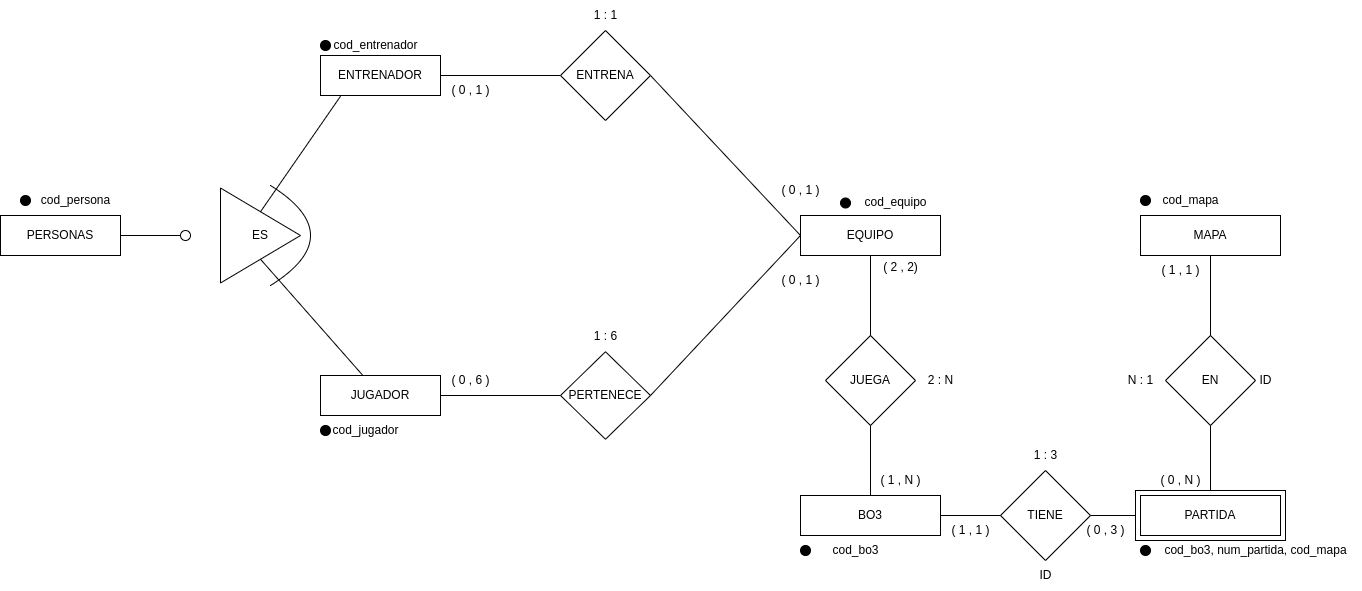

The diagram above was exported from draw.io. Its source (the exported page's mxGraphModel, read from the mxfile embedded in the PNG):
<mxGraphModel dx="2643" dy="936" grid="1" gridSize="10" guides="1" tooltips="1" connect="1" arrows="1" fold="1" page="1" pageScale="1" pageWidth="850" pageHeight="1100" math="0" shadow="0" extFonts="Permanent Marker^https://fonts.googleapis.com/css?family=Permanent+Marker">
  <root>
    <mxCell id="0" />
    <mxCell id="1" parent="0" />
    <mxCell id="B1ixqwJVwgYso4HEvKte-1" value="PERSONAS" style="rounded=0;whiteSpace=wrap;html=1;" parent="1" vertex="1">
      <mxGeometry x="-680" y="480" width="120" height="40" as="geometry" />
    </mxCell>
    <mxCell id="B1ixqwJVwgYso4HEvKte-2" value="JUGADOR" style="rounded=0;whiteSpace=wrap;html=1;" parent="1" vertex="1">
      <mxGeometry x="-360" y="640" width="120" height="40" as="geometry" />
    </mxCell>
    <mxCell id="B1ixqwJVwgYso4HEvKte-3" value="ENTRENADOR" style="rounded=0;whiteSpace=wrap;html=1;" parent="1" vertex="1">
      <mxGeometry x="-360" y="320" width="120" height="40" as="geometry" />
    </mxCell>
    <mxCell id="B1ixqwJVwgYso4HEvKte-7" value="MAPA" style="rounded=0;whiteSpace=wrap;html=1;" parent="1" vertex="1">
      <mxGeometry x="460" y="480" width="140" height="40" as="geometry" />
    </mxCell>
    <mxCell id="B1ixqwJVwgYso4HEvKte-8" value="" style="ellipse;whiteSpace=wrap;html=1;aspect=fixed;fillColor=#000000;" parent="1" vertex="1">
      <mxGeometry x="-660" y="460" width="10" height="10" as="geometry" />
    </mxCell>
    <mxCell id="B1ixqwJVwgYso4HEvKte-11" value="cod_persona" style="text;html=1;align=center;verticalAlign=middle;resizable=0;points=[];autosize=1;strokeColor=none;fillColor=none;" parent="1" vertex="1">
      <mxGeometry x="-650" y="450" width="90" height="30" as="geometry" />
    </mxCell>
    <mxCell id="B1ixqwJVwgYso4HEvKte-14" value="ES" style="triangle;whiteSpace=wrap;html=1;" parent="1" vertex="1">
      <mxGeometry x="-460" y="452.5" width="80" height="95" as="geometry" />
    </mxCell>
    <mxCell id="B1ixqwJVwgYso4HEvKte-16" value="" style="endArrow=none;html=1;rounded=0;entryX=0.5;entryY=1;entryDx=0;entryDy=0;" parent="1" source="B1ixqwJVwgYso4HEvKte-2" target="B1ixqwJVwgYso4HEvKte-14" edge="1">
      <mxGeometry width="50" height="50" relative="1" as="geometry">
        <mxPoint x="-490" y="540" as="sourcePoint" />
        <mxPoint x="-440" y="490" as="targetPoint" />
      </mxGeometry>
    </mxCell>
    <mxCell id="B1ixqwJVwgYso4HEvKte-17" value="" style="endArrow=none;html=1;rounded=0;entryX=0.167;entryY=1.018;entryDx=0;entryDy=0;entryPerimeter=0;exitX=0.5;exitY=0;exitDx=0;exitDy=0;" parent="1" source="B1ixqwJVwgYso4HEvKte-14" target="B1ixqwJVwgYso4HEvKte-3" edge="1">
      <mxGeometry width="50" height="50" relative="1" as="geometry">
        <mxPoint x="-328" y="570" as="sourcePoint" />
        <mxPoint x="-385" y="520" as="targetPoint" />
      </mxGeometry>
    </mxCell>
    <mxCell id="B1ixqwJVwgYso4HEvKte-18" value="" style="endArrow=none;html=1;rounded=0;entryX=1;entryY=0.5;entryDx=0;entryDy=0;" parent="1" target="B1ixqwJVwgYso4HEvKte-1" edge="1">
      <mxGeometry width="50" height="50" relative="1" as="geometry">
        <mxPoint x="-500" y="500" as="sourcePoint" />
        <mxPoint x="-405" y="530" as="targetPoint" />
      </mxGeometry>
    </mxCell>
    <mxCell id="B1ixqwJVwgYso4HEvKte-19" value="" style="ellipse;whiteSpace=wrap;html=1;aspect=fixed;" parent="1" vertex="1">
      <mxGeometry x="-500" y="495" width="10" height="10" as="geometry" />
    </mxCell>
    <mxCell id="B1ixqwJVwgYso4HEvKte-20" value="" style="endArrow=none;html=1;curved=1;" parent="1" edge="1">
      <mxGeometry width="50" height="50" relative="1" as="geometry">
        <mxPoint x="-410" y="550" as="sourcePoint" />
        <mxPoint x="-410" y="450" as="targetPoint" />
        <Array as="points">
          <mxPoint x="-330" y="500" />
        </Array>
      </mxGeometry>
    </mxCell>
    <mxCell id="B1ixqwJVwgYso4HEvKte-21" value="EQUIPO" style="rounded=0;whiteSpace=wrap;html=1;" parent="1" vertex="1">
      <mxGeometry x="120" y="480" width="140" height="40" as="geometry" />
    </mxCell>
    <mxCell id="B1ixqwJVwgYso4HEvKte-24" value="" style="endArrow=none;html=1;rounded=0;exitX=0;exitY=0.5;exitDx=0;exitDy=0;entryX=1;entryY=0.5;entryDx=0;entryDy=0;" parent="1" source="B1ixqwJVwgYso4HEvKte-28" target="B1ixqwJVwgYso4HEvKte-3" edge="1">
      <mxGeometry width="50" height="50" relative="1" as="geometry">
        <mxPoint x="30" y="477.5" as="sourcePoint" />
        <mxPoint x="-103.8171428571429" y="450" as="targetPoint" />
      </mxGeometry>
    </mxCell>
    <mxCell id="B1ixqwJVwgYso4HEvKte-25" value="" style="endArrow=none;html=1;rounded=0;exitX=0;exitY=0.5;exitDx=0;exitDy=0;entryX=1;entryY=0.5;entryDx=0;entryDy=0;" parent="1" source="B1ixqwJVwgYso4HEvKte-29" target="B1ixqwJVwgYso4HEvKte-2" edge="1">
      <mxGeometry width="50" height="50" relative="1" as="geometry">
        <mxPoint x="30" y="522.5" as="sourcePoint" />
        <mxPoint x="-109.99999999999997" y="569" as="targetPoint" />
      </mxGeometry>
    </mxCell>
    <mxCell id="B1ixqwJVwgYso4HEvKte-26" value="" style="endArrow=none;html=1;rounded=0;exitX=0;exitY=0.5;exitDx=0;exitDy=0;entryX=1;entryY=0.5;entryDx=0;entryDy=0;" parent="1" source="B1ixqwJVwgYso4HEvKte-21" target="B1ixqwJVwgYso4HEvKte-28" edge="1">
      <mxGeometry width="50" height="50" relative="1" as="geometry">
        <mxPoint x="-25.960000000000008" y="530" as="sourcePoint" />
        <mxPoint x="100" y="440" as="targetPoint" />
      </mxGeometry>
    </mxCell>
    <mxCell id="B1ixqwJVwgYso4HEvKte-28" value="ENTRENA" style="rhombus;whiteSpace=wrap;html=1;" parent="1" vertex="1">
      <mxGeometry x="-120" y="295" width="90" height="90" as="geometry" />
    </mxCell>
    <mxCell id="B1ixqwJVwgYso4HEvKte-29" value="PERTENECE" style="rhombus;whiteSpace=wrap;html=1;" parent="1" vertex="1">
      <mxGeometry x="-120" y="616.25" width="90" height="87.5" as="geometry" />
    </mxCell>
    <mxCell id="B1ixqwJVwgYso4HEvKte-30" value="" style="endArrow=none;html=1;rounded=0;exitX=1;exitY=0.5;exitDx=0;exitDy=0;entryX=0;entryY=0.5;entryDx=0;entryDy=0;" parent="1" source="B1ixqwJVwgYso4HEvKte-29" target="B1ixqwJVwgYso4HEvKte-21" edge="1">
      <mxGeometry width="50" height="50" relative="1" as="geometry">
        <mxPoint x="270" y="510" as="sourcePoint" />
        <mxPoint x="90" y="310" as="targetPoint" />
      </mxGeometry>
    </mxCell>
    <mxCell id="B1ixqwJVwgYso4HEvKte-31" value="1 : 6" style="text;html=1;align=center;verticalAlign=middle;resizable=0;points=[];autosize=1;strokeColor=none;fillColor=none;" parent="1" vertex="1">
      <mxGeometry x="-100" y="586.25" width="50" height="30" as="geometry" />
    </mxCell>
    <mxCell id="B1ixqwJVwgYso4HEvKte-32" value="1 : 1" style="text;html=1;align=center;verticalAlign=middle;resizable=0;points=[];autosize=1;strokeColor=none;fillColor=none;" parent="1" vertex="1">
      <mxGeometry x="-100" y="265" width="50" height="30" as="geometry" />
    </mxCell>
    <mxCell id="B1ixqwJVwgYso4HEvKte-33" value="( 0 , 1 )" style="text;html=1;align=center;verticalAlign=middle;resizable=0;points=[];autosize=1;strokeColor=none;fillColor=none;" parent="1" vertex="1">
      <mxGeometry x="90" y="530" width="60" height="30" as="geometry" />
    </mxCell>
    <mxCell id="B1ixqwJVwgYso4HEvKte-34" value="( 0 , 6 )" style="text;html=1;align=center;verticalAlign=middle;resizable=0;points=[];autosize=1;strokeColor=none;fillColor=none;" parent="1" vertex="1">
      <mxGeometry x="-240" y="630" width="60" height="30" as="geometry" />
    </mxCell>
    <mxCell id="B1ixqwJVwgYso4HEvKte-37" value="( 0 , 1 )" style="text;html=1;align=center;verticalAlign=middle;resizable=0;points=[];autosize=1;strokeColor=none;fillColor=none;" parent="1" vertex="1">
      <mxGeometry x="-240" y="340" width="60" height="30" as="geometry" />
    </mxCell>
    <mxCell id="B1ixqwJVwgYso4HEvKte-38" value="( 0 , 1 )" style="text;html=1;align=center;verticalAlign=middle;resizable=0;points=[];autosize=1;strokeColor=none;fillColor=none;" parent="1" vertex="1">
      <mxGeometry x="90" y="440" width="60" height="30" as="geometry" />
    </mxCell>
    <mxCell id="B1ixqwJVwgYso4HEvKte-40" value="JUEGA" style="rhombus;whiteSpace=wrap;html=1;" parent="1" vertex="1">
      <mxGeometry x="145" y="600" width="90" height="90" as="geometry" />
    </mxCell>
    <mxCell id="B1ixqwJVwgYso4HEvKte-41" value="" style="endArrow=none;html=1;rounded=0;exitX=0.5;exitY=1;exitDx=0;exitDy=0;entryX=0.5;entryY=0;entryDx=0;entryDy=0;" parent="1" source="B1ixqwJVwgYso4HEvKte-21" target="B1ixqwJVwgYso4HEvKte-40" edge="1">
      <mxGeometry width="50" height="50" relative="1" as="geometry">
        <mxPoint x="130" y="507" as="sourcePoint" />
        <mxPoint x="-20" y="350" as="targetPoint" />
      </mxGeometry>
    </mxCell>
    <mxCell id="B1ixqwJVwgYso4HEvKte-43" value="" style="endArrow=none;html=1;rounded=0;entryX=0.5;entryY=1;entryDx=0;entryDy=0;exitX=0.5;exitY=0;exitDx=0;exitDy=0;" parent="1" source="B1ixqwJVwgYso4HEvKte-5" target="B1ixqwJVwgYso4HEvKte-40" edge="1">
      <mxGeometry width="50" height="50" relative="1" as="geometry">
        <mxPoint x="190" y="760" as="sourcePoint" />
        <mxPoint x="200" y="590" as="targetPoint" />
      </mxGeometry>
    </mxCell>
    <mxCell id="B1ixqwJVwgYso4HEvKte-44" value="2 : N" style="text;html=1;align=center;verticalAlign=middle;resizable=0;points=[];autosize=1;strokeColor=none;fillColor=none;" parent="1" vertex="1">
      <mxGeometry x="235" y="630" width="50" height="30" as="geometry" />
    </mxCell>
    <mxCell id="B1ixqwJVwgYso4HEvKte-46" value="( 2 , 2)" style="text;html=1;align=center;verticalAlign=middle;resizable=0;points=[];autosize=1;strokeColor=none;fillColor=none;" parent="1" vertex="1">
      <mxGeometry x="190" y="517.5" width="60" height="30" as="geometry" />
    </mxCell>
    <mxCell id="B1ixqwJVwgYso4HEvKte-5" value="BO3" style="rounded=0;whiteSpace=wrap;html=1;" parent="1" vertex="1">
      <mxGeometry x="120" y="760" width="140" height="40" as="geometry" />
    </mxCell>
    <mxCell id="B1ixqwJVwgYso4HEvKte-49" value="TIENE" style="rhombus;whiteSpace=wrap;html=1;" parent="1" vertex="1">
      <mxGeometry x="320" y="735" width="90" height="90" as="geometry" />
    </mxCell>
    <mxCell id="B1ixqwJVwgYso4HEvKte-50" value="EN" style="rhombus;whiteSpace=wrap;html=1;" parent="1" vertex="1">
      <mxGeometry x="485" y="600" width="90" height="90" as="geometry" />
    </mxCell>
    <mxCell id="B1ixqwJVwgYso4HEvKte-51" value="" style="endArrow=none;html=1;rounded=0;exitX=1;exitY=0.5;exitDx=0;exitDy=0;" parent="1" source="B1ixqwJVwgYso4HEvKte-5" target="B1ixqwJVwgYso4HEvKte-49" edge="1">
      <mxGeometry width="50" height="50" relative="1" as="geometry">
        <mxPoint x="200" y="770" as="sourcePoint" />
        <mxPoint x="200" y="700" as="targetPoint" />
      </mxGeometry>
    </mxCell>
    <mxCell id="B1ixqwJVwgYso4HEvKte-52" value="" style="endArrow=none;html=1;rounded=0;exitX=1;exitY=0.5;exitDx=0;exitDy=0;entryX=0;entryY=0.5;entryDx=0;entryDy=0;" parent="1" source="B1ixqwJVwgYso4HEvKte-49" target="HPHxeiJgxL_QMfDFBN_2-1" edge="1">
      <mxGeometry width="50" height="50" relative="1" as="geometry">
        <mxPoint x="390" y="780" as="sourcePoint" />
        <mxPoint x="430" y="730" as="targetPoint" />
      </mxGeometry>
    </mxCell>
    <mxCell id="B1ixqwJVwgYso4HEvKte-53" value="" style="endArrow=none;html=1;rounded=0;exitX=0.5;exitY=1;exitDx=0;exitDy=0;entryX=0.5;entryY=0;entryDx=0;entryDy=0;" parent="1" source="B1ixqwJVwgYso4HEvKte-50" target="HPHxeiJgxL_QMfDFBN_2-1" edge="1">
      <mxGeometry width="50" height="50" relative="1" as="geometry">
        <mxPoint x="400" y="790" as="sourcePoint" />
        <mxPoint x="620" y="710" as="targetPoint" />
      </mxGeometry>
    </mxCell>
    <mxCell id="B1ixqwJVwgYso4HEvKte-54" value="" style="endArrow=none;html=1;rounded=0;exitX=0.5;exitY=1;exitDx=0;exitDy=0;entryX=0.5;entryY=0;entryDx=0;entryDy=0;" parent="1" source="B1ixqwJVwgYso4HEvKte-7" target="B1ixqwJVwgYso4HEvKte-50" edge="1">
      <mxGeometry width="50" height="50" relative="1" as="geometry">
        <mxPoint x="520" y="700" as="sourcePoint" />
        <mxPoint x="540" y="590" as="targetPoint" />
      </mxGeometry>
    </mxCell>
    <mxCell id="B1ixqwJVwgYso4HEvKte-55" value="( 1 , N )" style="text;html=1;align=center;verticalAlign=middle;resizable=0;points=[];autosize=1;strokeColor=none;fillColor=none;" parent="1" vertex="1">
      <mxGeometry x="190" y="730" width="60" height="30" as="geometry" />
    </mxCell>
    <mxCell id="B1ixqwJVwgYso4HEvKte-56" value="( 1 , 1 )" style="text;html=1;align=center;verticalAlign=middle;resizable=0;points=[];autosize=1;strokeColor=none;fillColor=none;" parent="1" vertex="1">
      <mxGeometry x="260" y="780" width="60" height="30" as="geometry" />
    </mxCell>
    <mxCell id="B1ixqwJVwgYso4HEvKte-57" value="( 0 , 3 )" style="text;html=1;align=center;verticalAlign=middle;resizable=0;points=[];autosize=1;strokeColor=none;fillColor=none;" parent="1" vertex="1">
      <mxGeometry x="395" y="780" width="60" height="30" as="geometry" />
    </mxCell>
    <mxCell id="B1ixqwJVwgYso4HEvKte-58" value="1 : 3" style="text;html=1;align=center;verticalAlign=middle;resizable=0;points=[];autosize=1;strokeColor=none;fillColor=none;" parent="1" vertex="1">
      <mxGeometry x="340" y="705" width="50" height="30" as="geometry" />
    </mxCell>
    <mxCell id="B1ixqwJVwgYso4HEvKte-59" value="N : 1" style="text;html=1;align=center;verticalAlign=middle;resizable=0;points=[];autosize=1;strokeColor=none;fillColor=none;" parent="1" vertex="1">
      <mxGeometry x="435" y="630" width="50" height="30" as="geometry" />
    </mxCell>
    <mxCell id="B1ixqwJVwgYso4HEvKte-61" value="( 0 , N )" style="text;html=1;align=center;verticalAlign=middle;resizable=0;points=[];autosize=1;strokeColor=none;fillColor=none;" parent="1" vertex="1">
      <mxGeometry x="470" y="730" width="60" height="30" as="geometry" />
    </mxCell>
    <mxCell id="B1ixqwJVwgYso4HEvKte-62" value="( 1 , 1 )" style="text;html=1;align=center;verticalAlign=middle;resizable=0;points=[];autosize=1;strokeColor=none;fillColor=none;" parent="1" vertex="1">
      <mxGeometry x="470" y="520" width="60" height="30" as="geometry" />
    </mxCell>
    <mxCell id="B1ixqwJVwgYso4HEvKte-65" value="" style="ellipse;whiteSpace=wrap;html=1;aspect=fixed;fillColor=#000000;" parent="1" vertex="1">
      <mxGeometry x="-360" y="690" width="10" height="10" as="geometry" />
    </mxCell>
    <mxCell id="B1ixqwJVwgYso4HEvKte-66" value="cod_jugador" style="text;html=1;align=center;verticalAlign=middle;resizable=0;points=[];autosize=1;strokeColor=none;fillColor=none;" parent="1" vertex="1">
      <mxGeometry x="-360" y="680" width="90" height="30" as="geometry" />
    </mxCell>
    <mxCell id="B1ixqwJVwgYso4HEvKte-67" value="" style="ellipse;whiteSpace=wrap;html=1;aspect=fixed;fillColor=#000000;" parent="1" vertex="1">
      <mxGeometry x="-360" y="305" width="10" height="10" as="geometry" />
    </mxCell>
    <mxCell id="B1ixqwJVwgYso4HEvKte-68" value="cod_entrenador" style="text;html=1;align=center;verticalAlign=middle;resizable=0;points=[];autosize=1;strokeColor=none;fillColor=none;" parent="1" vertex="1">
      <mxGeometry x="-360" y="295" width="110" height="30" as="geometry" />
    </mxCell>
    <mxCell id="B1ixqwJVwgYso4HEvKte-69" value="" style="ellipse;whiteSpace=wrap;html=1;aspect=fixed;fillColor=#000000;" parent="1" vertex="1">
      <mxGeometry x="160" y="462.5" width="10" height="10" as="geometry" />
    </mxCell>
    <mxCell id="B1ixqwJVwgYso4HEvKte-70" value="cod_equipo" style="text;html=1;align=center;verticalAlign=middle;resizable=0;points=[];autosize=1;strokeColor=none;fillColor=none;" parent="1" vertex="1">
      <mxGeometry x="170" y="452.5" width="90" height="30" as="geometry" />
    </mxCell>
    <mxCell id="B1ixqwJVwgYso4HEvKte-71" value="" style="ellipse;whiteSpace=wrap;html=1;aspect=fixed;fillColor=#000000;" parent="1" vertex="1">
      <mxGeometry x="120" y="810" width="10" height="10" as="geometry" />
    </mxCell>
    <mxCell id="B1ixqwJVwgYso4HEvKte-72" value="cod_bo3" style="text;html=1;align=center;verticalAlign=middle;resizable=0;points=[];autosize=1;strokeColor=none;fillColor=none;" parent="1" vertex="1">
      <mxGeometry x="140" y="800" width="70" height="30" as="geometry" />
    </mxCell>
    <mxCell id="B1ixqwJVwgYso4HEvKte-74" value="" style="ellipse;whiteSpace=wrap;html=1;aspect=fixed;fillColor=#000000;" parent="1" vertex="1">
      <mxGeometry x="460" y="810" width="10" height="10" as="geometry" />
    </mxCell>
    <mxCell id="B1ixqwJVwgYso4HEvKte-75" value="cod_bo3, num_partida, cod_mapa" style="text;html=1;align=center;verticalAlign=middle;resizable=0;points=[];autosize=1;strokeColor=none;fillColor=none;" parent="1" vertex="1">
      <mxGeometry x="470" y="800" width="210" height="30" as="geometry" />
    </mxCell>
    <mxCell id="B1ixqwJVwgYso4HEvKte-76" value="" style="ellipse;whiteSpace=wrap;html=1;aspect=fixed;fillColor=#000000;" parent="1" vertex="1">
      <mxGeometry x="460" y="460" width="10" height="10" as="geometry" />
    </mxCell>
    <mxCell id="B1ixqwJVwgYso4HEvKte-77" value="cod_mapa" style="text;html=1;align=center;verticalAlign=middle;resizable=0;points=[];autosize=1;strokeColor=none;fillColor=none;" parent="1" vertex="1">
      <mxGeometry x="470" y="450" width="80" height="30" as="geometry" />
    </mxCell>
    <mxCell id="HPHxeiJgxL_QMfDFBN_2-1" value="PARTIDA" style="rounded=0;whiteSpace=wrap;html=1;" vertex="1" parent="1">
      <mxGeometry x="455" y="755" width="150" height="50" as="geometry" />
    </mxCell>
    <mxCell id="B1ixqwJVwgYso4HEvKte-4" value="PARTIDA" style="rounded=0;whiteSpace=wrap;html=1;" parent="1" vertex="1">
      <mxGeometry x="460" y="760" width="140" height="40" as="geometry" />
    </mxCell>
    <mxCell id="HPHxeiJgxL_QMfDFBN_2-2" value="ID" style="text;html=1;align=center;verticalAlign=middle;resizable=0;points=[];autosize=1;strokeColor=none;fillColor=none;" vertex="1" parent="1">
      <mxGeometry x="345" y="825" width="40" height="30" as="geometry" />
    </mxCell>
    <mxCell id="HPHxeiJgxL_QMfDFBN_2-3" value="ID" style="text;html=1;align=center;verticalAlign=middle;resizable=0;points=[];autosize=1;strokeColor=none;fillColor=none;" vertex="1" parent="1">
      <mxGeometry x="565" y="630" width="40" height="30" as="geometry" />
    </mxCell>
  </root>
</mxGraphModel>